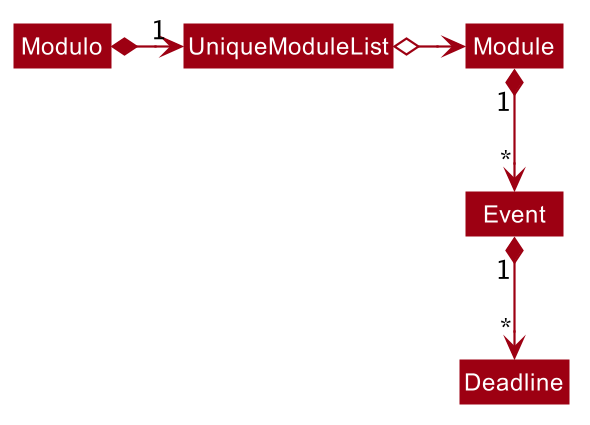

The diagram above was rendered by PlantUML. Its source (embedded in the PNG):
@startuml








skinparam BackgroundColor #FFFFFFF

skinparam Shadowing false

skinparam Class {
    FontColor #FFFFFF
    BorderThickness 1
    BorderColor #FFFFFF
    StereotypeFontColor #FFFFFF
    FontName Arial
}

skinparam Actor {
    BorderColor #000000
    Color #000000
    FontName Arial
}

skinparam Sequence {
    MessageAlign center
    BoxFontSize 15
    BoxPadding 0
    BoxFontColor #FFFFFF
    FontName Arial
}

skinparam Participant {
    FontColor #FFFFFFF
    Padding 20
}

skinparam MinClassWidth 50
skinparam ParticipantPadding 10
skinparam Shadowing false
skinparam DefaultTextAlignment center
skinparam packageStyle Rectangle

hide footbox
hide members
hide circle
skinparam arrowThickness 1.1
skinparam arrowColor #9D0012
skinparam classBackgroundColor #9D0012

Modulo *-right-> "1" UniqueModuleList
UniqueModuleList o-right-> Module

Module "1" *-down-> "*" Event
Event "1" *-down-> "*" Deadline
@enduml